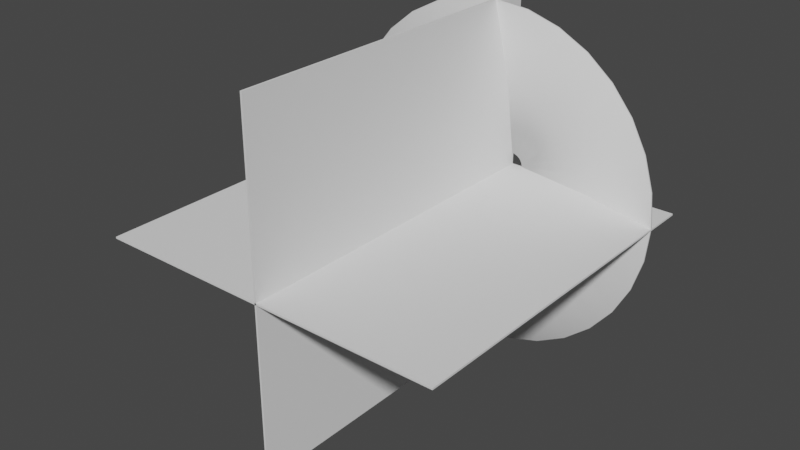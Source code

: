 # Source: DudeBro.blend  (saved by Blender 3.4.6; exported with 4.5.12 LTS)
import bpy
from mathutils import Matrix  # noqa: F401  (used for matrix-valued properties, if any)

bpy.ops.wm.read_factory_settings(use_empty=True)
scene = bpy.context.scene
scene.name = 'Scene'

# ---- collections
col_collection = bpy.data.collections.new('Collection'); scene.collection.children.link(col_collection)

# ---- world
world_world = bpy.data.worlds.new('World'); scene.world = world_world
world_world.use_nodes = True; world_world.node_tree.nodes.clear()
_N = world_world.node_tree.nodes; _L = world_world.node_tree.links
n0 = _N.new('ShaderNodeOutputWorld'); n0.name = 'World Output'; n0.location = (300, 300)
n1 = _N.new('ShaderNodeBackground'); n1.name = 'Background'; n1.location = (10, 300)
n1.inputs[0].default_value = (0.05088, 0.05088, 0.05088, 1.0)
_L.new(n1.outputs[0], n0.inputs[0])
n0.is_active_output = True
world_world.color = (0.05088, 0.05088, 0.05088)
world_world.use_sun_shadow = False
world_world.sun_shadow_jitter_overblur = 0.0

# ---- meshes
me_circle = bpy.data.meshes.new('Circle')
me_circle.from_pydata([(0.0, 1.0, 0.223), (-0.1951, 0.9808, 0.223), (-0.3827, 0.9239, 0.223), (-0.5556, 0.8315, 0.223), (-0.7071, 0.7071, 0.223), (-0.8315, 0.5556, 0.223), (-0.9239, 0.3827, 0.223), (-0.9808, 0.1951, 0.223), (-1.0, 0.0, 0.223), (-0.9808, -0.1951, 0.223), (-0.9239, -0.3827, 0.223), (-0.8315, -0.5556, 0.223), (-0.7071, -0.7071, 0.223), (-0.5556, -0.8315, 0.223), (-0.3827, -0.9239, 0.223), (-0.1951, -0.9808, 0.223), (0.0, -1.0, 0.223), (0.1951, -0.9808, 0.223), (0.3827, -0.9239, 0.223), (0.5556, -0.8315, 0.223), (0.7071, -0.7071, 0.223), (0.8315, -0.5556, 0.223), (0.9239, -0.3827, 0.223), (0.9808, -0.1951, 0.223), (1.0, 0.0, 0.223), (0.9808, 0.1951, 0.223), (0.9239, 0.3827, 0.223), (0.8315, 0.5556, 0.223), (0.7071, 0.7071, 0.223), (0.5556, 0.8315, 0.223), (0.3827, 0.9239, 0.223), (0.1951, 0.9808, 0.223), (-1.127e-08, 0.06911, -0.000128), (-0.01348, 0.06779, -0.000128), (-0.02645, 0.06385, -0.000128), (-0.0384, 0.05747, -0.000128), (-0.04887, 0.04887, -0.000128), (-0.05747, 0.0384, -0.000128), (-0.06385, 0.02645, -0.000128), (-0.06779, 0.01348, -0.000128), (-0.06911, 1.387e-08, -0.000128), (-0.06779, -0.01348, -0.000128), (-0.06385, -0.02645, -0.000128), (-0.05747, -0.0384, -0.000128), (-0.04887, -0.04887, -0.000128), (-0.0384, -0.05747, -0.000128), (-0.02645, -0.06385, -0.000128), (-0.01348, -0.06779, -0.000128), (-1.127e-08, -0.06911, -0.000128), (0.01348, -0.06779, -0.000128), (0.02645, -0.06385, -0.000128), (0.0384, -0.05747, -0.000128), (0.04887, -0.04887, -0.000128), (0.05747, -0.0384, -0.000128), (0.06385, -0.02645, -0.000128), (0.06779, -0.01348, -0.000128), (0.06911, 1.387e-08, -0.000128), (0.06779, 0.01348, -0.000128), (0.06385, 0.02645, -0.000128), (0.05747, 0.0384, -0.000128), (0.04887, 0.04887, -0.000128), (0.0384, 0.05747, -0.000128), (0.02645, 0.06385, -0.000128), (0.01348, 0.06779, -0.000128), (0.4445, -0.297, 0.08422), (0.4939, -0.2046, 0.08422), (-0.5346, 6.936e-09, 0.08422), (-0.5243, -0.1043, 0.08422), (0.5243, -0.1043, 0.08422), (-0.4939, -0.2046, 0.08422), (0.5346, 6.936e-09, 0.08422), (-0.4445, -0.297, 0.08422), (0.5243, 0.1043, 0.08422), (-0.378, -0.378, 0.08422), (0.4939, 0.2046, 0.08422), (-0.297, -0.4445, 0.08422), (0.4445, 0.297, 0.08422), (-0.2046, -0.4939, 0.08422), (-5.635e-09, 0.5346, 0.08422), (-0.1043, 0.5243, 0.08422), (0.378, 0.378, 0.08422), (-0.1043, -0.5243, 0.08422), (-0.2046, 0.4939, 0.08422), (0.297, 0.4445, 0.08422), (-5.635e-09, -0.5346, 0.08422), (-0.297, 0.4445, 0.08422), (0.2046, 0.4939, 0.08422), (0.1043, -0.5243, 0.08422), (-0.378, 0.378, 0.08422), (0.1043, 0.5243, 0.08422), (0.2046, -0.4939, 0.08422), (-0.4445, 0.297, 0.08422), (0.297, -0.4445, 0.08422), (-0.4939, 0.2046, 0.08422), (0.378, -0.378, 0.08422), (-0.5243, 0.1043, 0.08422)], [], [(65, 64, 53, 54), (67, 66, 40, 41), (68, 65, 54, 55), (69, 67, 41, 42), (70, 68, 55, 56), (71, 69, 42, 43), (72, 70, 56, 57), (73, 71, 43, 44), (74, 72, 57, 58), (75, 73, 44, 45), (76, 74, 58, 59), (77, 75, 45, 46), (79, 78, 32, 33), (80, 76, 59, 60), (81, 77, 46, 47), (82, 79, 33, 34), (83, 80, 60, 61), (84, 81, 47, 48), (85, 82, 34, 35), (86, 83, 61, 62), (87, 84, 48, 49), (88, 85, 35, 36), (89, 86, 62, 63), (90, 87, 49, 50), (91, 88, 36, 37), (78, 89, 63, 32), (92, 90, 50, 51), (93, 91, 37, 38), (94, 92, 51, 52), (95, 93, 38, 39), (64, 94, 52, 53), (66, 95, 39, 40), (8, 7, 95, 66), (21, 20, 94, 64), (7, 6, 93, 95), (20, 19, 92, 94), (6, 5, 91, 93), (19, 18, 90, 92), (0, 31, 89, 78), (5, 4, 88, 91), (18, 17, 87, 90), (31, 30, 86, 89), (4, 3, 85, 88), (17, 16, 84, 87), (30, 29, 83, 86), (3, 2, 82, 85), (16, 15, 81, 84), (29, 28, 80, 83), (2, 1, 79, 82), (15, 14, 77, 81), (28, 27, 76, 80), (1, 0, 78, 79), (14, 13, 75, 77), (27, 26, 74, 76), (13, 12, 73, 75), (26, 25, 72, 74), (12, 11, 71, 73), (25, 24, 70, 72), (11, 10, 69, 71), (24, 23, 68, 70), (10, 9, 67, 69), (23, 22, 65, 68), (9, 8, 66, 67), (22, 21, 64, 65)])
me_circle.polygons.foreach_set('use_smooth', [True] * 64)
_uv = me_circle.uv_layers.new(name='UVMap')
_uv.uv.foreach_set('vector', [0.5019, 0.4999, 0.5331, 0.4999, 0.5331, 0.0003989, 0.5019, 0.0003989, 0.9073, 0.4999, 0.9385, 0.4999, 0.9385, 0.0003989, 0.9073, 0.0003989, 0.4707, 0.4999, 0.5019, 0.4999, 0.5019, 0.0003989, 0.4707, 0.0003989, 0.8762, 0.4999, 0.9073, 0.4999, 0.9073, 0.0003989, 0.8762, 0.0003989, 0.4396, 0.4999, 0.4707, 0.4999, 0.4707, 0.0003989, 0.4396, 0.0003989, 0.845, 0.4999, 0.8762, 0.4999, 0.8762, 0.0003989, 0.845, 0.0003989, 0.4084, 0.4999, 0.4396, 0.4999, 0.4396, 0.0003989, 0.4084, 0.0003989, 0.8138, 0.4999, 0.845, 0.4999, 0.845, 0.0003989, 0.8138, 0.0003989, 0.3772, 0.4999, 0.4084, 0.4999, 0.4084, 0.0003989, 0.3772, 0.0003989, 0.7826, 0.4999, 0.8138, 0.4999, 0.8138, 0.0003989, 0.7826, 0.0003989, 0.346, 0.4999, 0.3772, 0.4999, 0.3772, 0.0003989, 0.346, 0.0003989, 0.7514, 0.4999, 0.7826, 0.4999, 0.7826, 0.0003989, 0.7514, 0.0003989, 0.1589, 0.4999, 0.1901, 0.4999, 0.1901, 0.0003989, 0.1589, 0.0003989, 0.3148, 0.4999, 0.346, 0.4999, 0.346, 0.0003989, 0.3148, 0.0003989, 0.7202, 0.4999, 0.7514, 0.4999, 0.7514, 0.0003989, 0.7202, 0.0003989, 0.1277, 0.4999, 0.1589, 0.4999, 0.1589, 0.0003989, 0.1277, 0.0003989, 0.2836, 0.4999, 0.3148, 0.4999, 0.3148, 0.0003989, 0.2836, 0.0003989, 0.689, 0.4999, 0.7202, 0.4999, 0.7202, 0.0003989, 0.689, 0.0003989, 0.09652, 0.4999, 0.1277, 0.4999, 0.1277, 0.0003989, 0.09652, 0.0003989, 0.2524, 0.4999, 0.2836, 0.4999, 0.2836, 0.0003989, 0.2524, 0.0003989, 0.6579, 0.4999, 0.689, 0.4999, 0.689, 0.0003989, 0.6579, 0.0003989, 0.06533, 0.4999, 0.09652, 0.4999, 0.09652, 0.0003989, 0.06533, 0.0003989, 0.2213, 0.4999, 0.2524, 0.4999, 0.2524, 0.0003989, 0.2213, 0.0003989, 0.6267, 0.4999, 0.6579, 0.4999, 0.6579, 0.0003989, 0.6267, 0.0003989, 0.03414, 0.4999, 0.06533, 0.4999, 0.06533, 0.0003989, 0.03414, 0.0003989, 0.1901, 0.4999, 0.2213, 0.4999, 0.2213, 0.0003989, 0.1901, 0.0003989, 0.5955, 0.4999, 0.6267, 0.4999, 0.6267, 0.0003989, 0.5955, 0.0003989, 0.002957, 0.4999, 0.03414, 0.4999, 0.03414, 0.0003989, 0.002957, 0.0003989, 0.5643, 0.4999, 0.5955, 0.4999, 0.5955, 0.0003989, 0.5643, 0.0003989, 0.9697, 0.4999, 1.001, 0.4999, 1.001, 0.0003989, 0.9697, 0.0003989, 0.5331, 0.4999, 0.5643, 0.4999, 0.5643, 0.0003989, 0.5331, 0.0003989, 0.9385, 0.4999, 0.9697, 0.4999, 0.9697, 0.0003989, 0.9385, 0.0003989, 0.9385, 0.9995, 0.9697, 0.9995, 0.9697, 0.4999, 0.9385, 0.4999, 0.5331, 0.9995, 0.5643, 0.9995, 0.5643, 0.4999, 0.5331, 0.4999, 0.9697, 0.9995, 1.001, 0.9995, 1.001, 0.4999, 0.9697, 0.4999, 0.5643, 0.9995, 0.5955, 0.9995, 0.5955, 0.4999, 0.5643, 0.4999, 0.002957, 0.9995, 0.03414, 0.9995, 0.03414, 0.4999, 0.002957, 0.4999, 0.5955, 0.9995, 0.6267, 0.9995, 0.6267, 0.4999, 0.5955, 0.4999, 0.1901, 0.9995, 0.2213, 0.9995, 0.2213, 0.4999, 0.1901, 0.4999, 0.03414, 0.9995, 0.06533, 0.9995, 0.06533, 0.4999, 0.03414, 0.4999, 0.6267, 0.9995, 0.6579, 0.9995, 0.6579, 0.4999, 0.6267, 0.4999, 0.2213, 0.9995, 0.2524, 0.9995, 0.2524, 0.4999, 0.2213, 0.4999, 0.06533, 0.9995, 0.09652, 0.9995, 0.09652, 0.4999, 0.06533, 0.4999, 0.6579, 0.9995, 0.689, 0.9995, 0.689, 0.4999, 0.6579, 0.4999, 0.2524, 0.9995, 0.2836, 0.9995, 0.2836, 0.4999, 0.2524, 0.4999, 0.09652, 0.9995, 0.1277, 0.9995, 0.1277, 0.4999, 0.09652, 0.4999, 0.689, 0.9995, 0.7202, 0.9995, 0.7202, 0.4999, 0.689, 0.4999, 0.2836, 0.9995, 0.3148, 0.9995, 0.3148, 0.4999, 0.2836, 0.4999, 0.1277, 0.9995, 0.1589, 0.9995, 0.1589, 0.4999, 0.1277, 0.4999, 0.7202, 0.9995, 0.7514, 0.9995, 0.7514, 0.4999, 0.7202, 0.4999, 0.3148, 0.9995, 0.346, 0.9995, 0.346, 0.4999, 0.3148, 0.4999, 0.1589, 0.9995, 0.1901, 0.9995, 0.1901, 0.4999, 0.1589, 0.4999, 0.7514, 0.9995, 0.7826, 0.9995, 0.7826, 0.4999, 0.7514, 0.4999, 0.346, 0.9995, 0.3772, 0.9995, 0.3772, 0.4999, 0.346, 0.4999, 0.7826, 0.9995, 0.8138, 0.9995, 0.8138, 0.4999, 0.7826, 0.4999, 0.3772, 0.9995, 0.4084, 0.9995, 0.4084, 0.4999, 0.3772, 0.4999, 0.8138, 0.9995, 0.845, 0.9995, 0.845, 0.4999, 0.8138, 0.4999, 0.4084, 0.9995, 0.4396, 0.9995, 0.4396, 0.4999, 0.4084, 0.4999, 0.845, 0.9995, 0.8762, 0.9995, 0.8762, 0.4999, 0.845, 0.4999, 0.4396, 0.9995, 0.4707, 0.9995, 0.4707, 0.4999, 0.4396, 0.4999, 0.8762, 0.9995, 0.9073, 0.9995, 0.9073, 0.4999, 0.8762, 0.4999, 0.4707, 0.9995, 0.5019, 0.9995, 0.5019, 0.4999, 0.4707, 0.4999, 0.9073, 0.9995, 0.9385, 0.9995, 0.9385, 0.4999, 0.9073, 0.4999, 0.5019, 0.9995, 0.5331, 0.9995, 0.5331, 0.4999, 0.5019, 0.4999])
me_circle.update()
me_plane = bpy.data.meshes.new('Plane')
me_plane.from_pydata([(-1.0, -2.0, 0.0), (1.0, -2.0, 0.0), (-1.0, 0.0, 0.0), (1.0, 0.0, 0.0), (-7.55e-08, -2.0, 1.0), (7.55e-08, -2.0, -1.0), (-7.55e-08, 0.0, 1.0), (7.55e-08, 0.0, -1.0)], [], [(0, 1, 3, 2), (4, 5, 7, 6)])
_uv = me_plane.uv_layers.new(name='UVMap')
_uv.uv.foreach_set('vector', [1.0, 1.0, 0.0, 1.0, 0.0, 0.0, 1.0, 0.0, 1.0, 1.0, 0.0, 1.0, 0.0, 0.0, 1.0, 0.0])
me_plane.update()

# ---- objects
ob_muzzlecone = bpy.data.objects.new('MuzzleCone', me_circle)
ob_muzzleplanes = bpy.data.objects.new('MuzzlePlanes', me_plane)

# ---- transforms, parenting, visibility, modifiers, constraints
ob_muzzlecone.location = (0.0, 0.0, 0.0)
ob_muzzlecone.rotation_euler = (1.571, -0.0, 0.0)
_m = ob_muzzlecone.modifiers.new('Solidify', 'SOLIDIFY')
ob_muzzleplanes.location = (0.0, 0.0, 0.0)
_m = ob_muzzleplanes.modifiers.new('Solidify', 'SOLIDIFY')

# ---- collection membership
col_collection.objects.link(ob_muzzlecone)
col_collection.objects.link(ob_muzzleplanes)

# ---- scene / render settings (as saved in the file)
scene.frame_start = 1; scene.frame_end = 250; scene.frame_set(1)
scene.render.engine = 'BLENDER_EEVEE_NEXT'
scene.cycles.sampling_pattern = 'TABULATED_SOBOL'
scene.cycles.use_light_tree = False
scene.view_settings.view_transform = 'Filmic'
bpy.context.view_layer.update()

# ---- added for rendering (the .blend has no active camera and no usable light): camera, sun
cam_auto = bpy.data.cameras.new('AutoCamera')
cam_auto.lens = 50.0
cam_auto.sensor_width = 36.0
cam_auto.clip_end = 1000.0
ob_auto_camera = bpy.data.objects.new('AutoCamera', cam_auto)
scene.collection.objects.link(ob_auto_camera)
ob_auto_camera.location = (3.20514, -4.8461, 2.56411)
ob_auto_camera.rotation_euler = (1.09748, -7.21219e-08, 0.694738)
scene.camera = ob_auto_camera
light_auto_sun = bpy.data.lights.new('AutoSun', 'SUN')
light_auto_sun.energy = 3.0
light_auto_sun.angle = 0.0523599
ob_auto_sun = bpy.data.objects.new('AutoSun', light_auto_sun)
scene.collection.objects.link(ob_auto_sun)
ob_auto_sun.rotation_euler = (0.872665, 0.174533, 0.523599)
bpy.context.view_layer.update()
